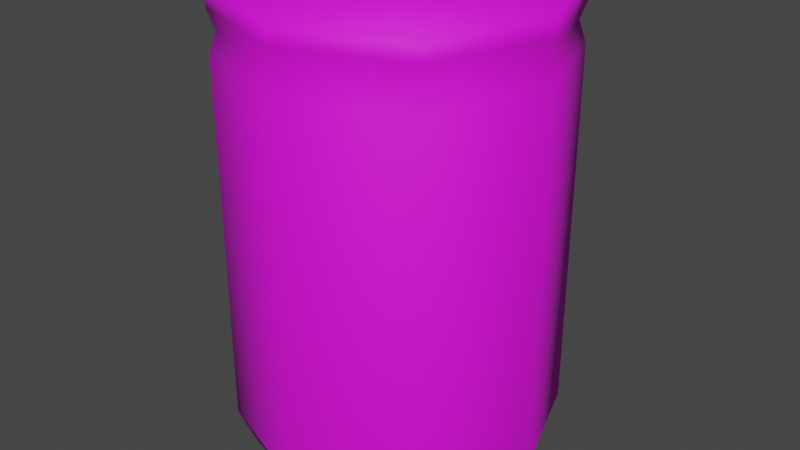 # Source: Soda.blend  (saved by Blender 3.2.14; exported with 4.5.12 LTS)
import bpy
from mathutils import Matrix  # noqa: F401  (used for matrix-valued properties, if any)

bpy.ops.wm.read_factory_settings(use_empty=True)
scene = bpy.context.scene
scene.name = 'Scene'

# ---- collections
col_collection = bpy.data.collections.new('Collection'); scene.collection.children.link(col_collection)

# ---- images (referenced by path relative to the original .blend; pixels are not part of the script)
import os
ASSET_DIR = os.environ.get("B2B_ASSET_DIR", "")  # directory of the original .blend (textures are referenced by path, not embedded)
HERE = os.path.dirname(os.path.abspath(__file__))  # packed textures are extracted next to this script under _unpacked/

def load_image(name, relpath, width, height, colorspace="sRGB"):
    """Load a texture the original file referenced (path relative to the .blend, or extracted next to this script)."""
    p = next((c for c in (os.path.join(HERE, relpath), os.path.join(ASSET_DIR, relpath)) if relpath and os.path.exists(c)), "")
    if p:
        img = bpy.data.images.load(p, check_existing=True)
        img.name = name
    else:  # same state as the original file: an image datablock whose file is absent (Cycles renders it pink)
        img = bpy.data.images.new(name, width, height)
        img.source = "FILE"
        img.filepath = "//" + (relpath or name)
    img.colorspace_settings.name = colorspace
    return img
img_blue_soda_can_64x64_texture_png = load_image('Blue Soda Can 64x64 Texture.png', 'Blue Soda Can 64x64 Texture.png', 1024, 1024, 'sRGB')

# ---- materials (node trees are filled in below, after node groups)
mat_material = bpy.data.materials.new('Material')
mat_material.alpha_threshold = 0.0
mat_material.use_transparent_shadow = False
mat_material.line_color = (0.0, 0.0, 0.0, 1.0)

# ---- material node trees
mat_material.use_nodes = True; mat_material.node_tree.nodes.clear()
_N = mat_material.node_tree.nodes; _L = mat_material.node_tree.links
n0 = _N.new('ShaderNodeOutputMaterial'); n0.name = 'Material Output'; n0.location = (300, 300)
n1 = _N.new('ShaderNodeBsdfPrincipled'); n1.name = 'Principled BSDF'; n1.location = (10, 300)
n1.distribution = 'GGX'
n1.subsurface_method = 'RANDOM_WALK_SKIN'
n1.inputs[2].default_value = 0.7121
n1.inputs[3].default_value = 1.45
n1.inputs[27].default_value = (0.0, 0.0, 0.0, 1.0)
n1.inputs[28].default_value = 1.0
n2 = _N.new('ShaderNodeTexImage'); n2.name = 'Image Texture'; n2.location = (-372, 164)
n2.image = img_blue_soda_can_64x64_texture_png
_L.new(n1.outputs[0], n0.inputs[0])
_L.new(n2.outputs[0], n1.inputs[0])
n0.is_active_output = True

# ---- world
world_world = bpy.data.worlds.new('World'); scene.world = world_world
world_world.use_nodes = True; world_world.node_tree.nodes.clear()
_N = world_world.node_tree.nodes; _L = world_world.node_tree.links
n0 = _N.new('ShaderNodeOutputWorld'); n0.name = 'World Output'; n0.location = (300, 300)
n1 = _N.new('ShaderNodeBackground'); n1.name = 'Background'; n1.location = (10, 300)
n1.inputs[0].default_value = (0.05088, 0.05088, 0.05088, 1.0)
_L.new(n1.outputs[0], n0.inputs[0])
n0.is_active_output = True
world_world.color = (0.05088, 0.05088, 0.05088)
world_world.use_sun_shadow = False
world_world.sun_shadow_jitter_overblur = 0.0

# ---- meshes
me_cube = bpy.data.meshes.new('Cube')
me_cube.from_pydata([(10.0, 10.0, 20.37), (9.244, 9.244, -19.63), (10.0, -10.0, 20.37), (9.244, -9.244, -19.63), (-10.0, 10.0, 20.37), (-9.244, 9.244, -19.63), (-10.0, -10.0, 20.37), (-9.244, -9.244, -19.63), (-12.5, 0.0, -19.63), (13.52, 0.0, 20.37), (-13.52, 0.0, 20.37), (12.5, 0.0, -19.63), (0.0, 12.5, -19.63), (0.0, -13.52, 20.37), (0.0, -12.5, -19.63), (0.0, 13.52, 20.37), (0.0, 0.0, -19.63), (0.0, 0.0, 20.37), (9.57, 9.57, 17.08), (-9.57, -9.57, 17.08), (9.57, -9.57, 17.08), (-9.57, 9.57, 17.08), (12.94, 0.0, 17.08), (-12.94, 0.0, 17.08), (0.0, 12.94, 17.08), (0.0, -12.94, 17.08), (10.0, 10.0, -17.12), (10.0, -10.0, -17.12), (-10.0, 10.0, -17.12), (13.52, 0.0, -17.12), (-13.52, 0.0, -17.12), (0.0, 13.52, -17.12), (0.0, -13.52, -17.12), (-10.0, -10.0, -17.12), (-10.0, -10.0, 15.18), (10.0, 10.0, 15.18), (10.0, -10.0, 15.18), (-10.0, 10.0, 15.18), (13.52, 0.0, 15.18), (-13.52, 0.0, 15.18), (0.0, 13.52, 15.18), (0.0, -13.52, 15.18), (-10.0, -10.0, 18.72), (10.0, 10.0, 18.72), (10.0, -10.0, 18.72), (-10.0, 10.0, 18.72), (13.52, 0.0, 18.72), (-13.52, 0.0, 18.72), (0.0, 13.52, 18.72), (0.0, -13.52, 18.72)], [], [(17, 10, 6, 13), (49, 13, 6, 42), (47, 10, 4, 45), (16, 11, 3, 14), (46, 9, 2, 44), (48, 15, 0, 43), (43, 0, 9, 46), (12, 1, 11, 16), (42, 6, 10, 47), (15, 4, 10, 17), (0, 15, 17, 9), (5, 12, 16, 8), (45, 4, 15, 48), (8, 16, 14, 7), (44, 2, 13, 49), (9, 17, 13, 2), (36, 20, 25, 41), (37, 21, 24, 40), (34, 19, 23, 39), (35, 18, 22, 38), (40, 24, 18, 35), (38, 22, 20, 36), (39, 23, 21, 37), (41, 25, 19, 34), (14, 32, 33, 7), (8, 30, 28, 5), (11, 29, 27, 3), (12, 31, 26, 1), (1, 26, 29, 11), (7, 33, 30, 8), (5, 28, 31, 12), (3, 27, 32, 14), (32, 41, 34, 33), (30, 39, 37, 28), (29, 38, 36, 27), (31, 40, 35, 26), (26, 35, 38, 29), (33, 34, 39, 30), (28, 37, 40, 31), (27, 36, 41, 32), (20, 44, 49, 25), (21, 45, 48, 24), (19, 42, 47, 23), (18, 43, 46, 22), (24, 48, 43, 18), (22, 46, 44, 20), (23, 47, 45, 21), (25, 49, 42, 19)])
me_cube.polygons.foreach_set('use_smooth', [True] * 48)
_uv = me_cube.uv_layers.new(name='UVMap')
_uv.uv.foreach_set('vector', [0.2974, 0.8002, 0.2993, 0.916, 0.1967, 0.9047, 0.1817, 0.8021, 0.1659, 0.8022, 0.1817, 0.8021, 0.1967, 0.9047, 0.1783, 0.9072, 0.2993, 0.9317, 0.2993, 0.916, 0.4019, 0.901, 0.4044, 0.9194, 0.8106, 0.8364, 0.7866, 0.8978, 0.7474, 0.8641, 0.7491, 0.8124, 0.2955, 0.6687, 0.2955, 0.6845, 0.1929, 0.6995, 0.1905, 0.6811, 0.4289, 0.7983, 0.4132, 0.7983, 0.3982, 0.6957, 0.4166, 0.6933, 0.3999, 0.6785, 0.3982, 0.6957, 0.2955, 0.6845, 0.2955, 0.6687, 0.872, 0.8603, 0.8383, 0.8995, 0.7866, 0.8978, 0.8106, 0.8364, 0.1949, 0.9219, 0.1967, 0.9047, 0.2993, 0.916, 0.2993, 0.9317, 0.4132, 0.7983, 0.4019, 0.901, 0.2993, 0.916, 0.2974, 0.8002, 0.3982, 0.6957, 0.4132, 0.7983, 0.2974, 0.8002, 0.2955, 0.6845, 0.8738, 0.8086, 0.872, 0.8603, 0.8106, 0.8364, 0.8346, 0.7749, 0.4191, 0.9027, 0.4019, 0.901, 0.4132, 0.7983, 0.4289, 0.7983, 0.8346, 0.7749, 0.8106, 0.8364, 0.7491, 0.8124, 0.7829, 0.7732, 0.1757, 0.6977, 0.1929, 0.6995, 0.1817, 0.8021, 0.1659, 0.8022, 0.2955, 0.6845, 0.2974, 0.8002, 0.1817, 0.8021, 0.1929, 0.6995, 0.1373, 0.6945, 0.1573, 0.6989, 0.1488, 0.8024, 0.1284, 0.8026, 0.4575, 0.906, 0.4376, 0.9016, 0.4461, 0.7981, 0.4664, 0.7979, 0.1917, 0.9603, 0.196, 0.9404, 0.2996, 0.9489, 0.2998, 0.9693, 0.4032, 0.6402, 0.3988, 0.6601, 0.2953, 0.6516, 0.2951, 0.6312, 0.4664, 0.7979, 0.4461, 0.7981, 0.4352, 0.694, 0.4552, 0.6892, 0.2951, 0.6312, 0.2953, 0.6516, 0.1912, 0.6625, 0.1864, 0.6425, 0.2998, 0.9693, 0.2996, 0.9489, 0.4036, 0.938, 0.4084, 0.958, 0.1284, 0.8026, 0.1488, 0.8024, 0.1597, 0.9064, 0.1397, 0.9112, 0.7491, 0.8124, 0.7325, 0.8059, 0.7763, 0.7583, 0.7829, 0.7732, 0.8346, 0.7749, 0.8411, 0.7583, 0.8887, 0.8021, 0.8738, 0.8086, 0.7866, 0.8978, 0.7801, 0.9144, 0.7325, 0.8706, 0.7474, 0.8641, 0.872, 0.8603, 0.8887, 0.8668, 0.8448, 0.9144, 0.8383, 0.8995, 0.8383, 0.8995, 0.8448, 0.9144, 0.7801, 0.9144, 0.7866, 0.8978, 0.7829, 0.7732, 0.7763, 0.7583, 0.8411, 0.7583, 0.8346, 0.7749, 0.8738, 0.8086, 0.8887, 0.8021, 0.8887, 0.8668, 0.872, 0.8603, 0.7474, 0.8641, 0.7325, 0.8706, 0.7325, 0.8059, 0.7491, 0.8124, 0.5048, 0.04566, 0.5048, 0.5716, 0.3322, 0.5716, 0.3322, 0.04566, 0.8501, 0.04504, 0.8501, 0.571, 0.6775, 0.571, 0.6775, 0.04504, 0.8501, 0.04566, 0.8501, 0.5716, 0.6775, 0.5716, 0.6775, 0.04566, 0.5048, 0.04504, 0.5048, 0.571, 0.3322, 0.571, 0.3322, 0.04504, 0.3322, 0.04504, 0.3322, 0.571, 0.1595, 0.571, 0.1595, 0.04504, 0.3322, 0.04566, 0.3322, 0.5716, 0.1595, 0.5716, 0.1595, 0.04566, 0.6775, 0.04504, 0.6775, 0.571, 0.5048, 0.571, 0.5048, 0.04504, 0.6775, 0.04566, 0.6775, 0.5716, 0.5048, 0.5716, 0.5048, 0.04566, 0.1573, 0.6989, 0.1757, 0.6977, 0.1659, 0.8022, 0.1488, 0.8024, 0.4376, 0.9016, 0.4191, 0.9027, 0.4289, 0.7983, 0.4461, 0.7981, 0.196, 0.9404, 0.1949, 0.9219, 0.2993, 0.9317, 0.2996, 0.9489, 0.3988, 0.6601, 0.3999, 0.6785, 0.2955, 0.6687, 0.2953, 0.6516, 0.4461, 0.7981, 0.4289, 0.7983, 0.4166, 0.6933, 0.4352, 0.694, 0.2953, 0.6516, 0.2955, 0.6687, 0.1905, 0.6811, 0.1912, 0.6625, 0.2996, 0.9489, 0.2993, 0.9317, 0.4044, 0.9194, 0.4036, 0.938, 0.1488, 0.8024, 0.1659, 0.8022, 0.1783, 0.9072, 0.1597, 0.9064])
me_cube.materials.append(mat_material)
me_cube.use_mirror_vertex_groups = False
me_cube.update()

# ---- objects
ob_cube = bpy.data.objects.new('Cube', me_cube)

# ---- transforms, parenting, visibility, modifiers, constraints
ob_cube.location = (0.0, 0.0, 0.0)
ob_cube.lock_rotations_4d = False
ob_cube.empty_display_type = 'ARROWS'
ob_cube.lineart.crease_threshold = 0.0

# ---- collection membership
col_collection.objects.link(ob_cube)

# ---- scene / render settings (as saved in the file)
scene.frame_start = 1; scene.frame_end = 250; scene.frame_set(1)
scene.render.engine = 'BLENDER_EEVEE_NEXT'
scene.cycles.sampling_pattern = 'TABULATED_SOBOL'
scene.cycles.use_light_tree = False
scene.view_settings.view_transform = 'Filmic'
bpy.context.view_layer.update()

# ---- added for rendering (the .blend has no active camera and no usable light): camera, sun
cam_auto = bpy.data.cameras.new('AutoCamera')
cam_auto.lens = 50.0
cam_auto.sensor_width = 36.0
cam_auto.clip_end = 1000.0
ob_auto_camera = bpy.data.objects.new('AutoCamera', cam_auto)
scene.collection.objects.link(ob_auto_camera)
ob_auto_camera.location = (51.2026, -61.4431, 41.3344)
ob_auto_camera.rotation_euler = (1.09748, -7.21219e-08, 0.694738)
scene.camera = ob_auto_camera
light_auto_sun = bpy.data.lights.new('AutoSun', 'SUN')
light_auto_sun.energy = 3.0
light_auto_sun.angle = 0.0523599
ob_auto_sun = bpy.data.objects.new('AutoSun', light_auto_sun)
scene.collection.objects.link(ob_auto_sun)
ob_auto_sun.rotation_euler = (0.872665, 0.174533, 0.523599)
bpy.context.view_layer.update()
